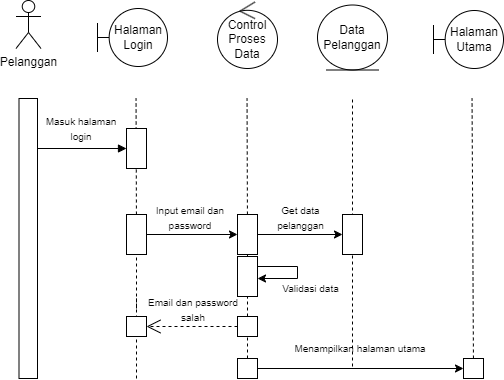

The diagram above was exported from draw.io. Its source (the exported page's mxGraphModel, read from the mxfile embedded in the PNG):
<mxGraphModel dx="794" dy="446" grid="1" gridSize="20" guides="1" tooltips="1" connect="1" arrows="1" fold="1" page="1" pageScale="1" pageWidth="850" pageHeight="1100" math="0" shadow="0">
  <root>
    <mxCell id="0" />
    <mxCell id="1" parent="0" />
    <mxCell id="r792nkjwCJHiV2jpdjXb-1" value="" style="html=1;points=[[0,0,0,0,5],[0,1,0,0,-5],[1,0,0,0,5],[1,1,0,0,-5]];perimeter=orthogonalPerimeter;outlineConnect=0;targetShapes=umlLifeline;portConstraint=eastwest;newEdgeStyle={&quot;curved&quot;:0,&quot;rounded&quot;:0};" vertex="1" parent="1">
      <mxGeometry x="281.5" y="360" width="18.5" height="280" as="geometry" />
    </mxCell>
    <mxCell id="r792nkjwCJHiV2jpdjXb-2" value="Pelanggan" style="shape=umlActor;verticalLabelPosition=bottom;verticalAlign=top;html=1;" vertex="1" parent="1">
      <mxGeometry x="278.5" y="262" width="25" height="48" as="geometry" />
    </mxCell>
    <mxCell id="r792nkjwCJHiV2jpdjXb-5" value="Halaman Login" style="shape=umlBoundary;whiteSpace=wrap;html=1;" vertex="1" parent="1">
      <mxGeometry x="360" y="270" width="70" height="58" as="geometry" />
    </mxCell>
    <mxCell id="r792nkjwCJHiV2jpdjXb-6" value="Control Proses Data" style="ellipse;shape=umlControl;whiteSpace=wrap;html=1;" vertex="1" parent="1">
      <mxGeometry x="480" y="263.5" width="60" height="66.5" as="geometry" />
    </mxCell>
    <mxCell id="r792nkjwCJHiV2jpdjXb-7" value="Data Pelanggan" style="ellipse;shape=umlEntity;whiteSpace=wrap;html=1;" vertex="1" parent="1">
      <mxGeometry x="580" y="266.5" width="70" height="65" as="geometry" />
    </mxCell>
    <mxCell id="r792nkjwCJHiV2jpdjXb-8" value="" style="html=1;verticalAlign=bottom;endArrow=block;curved=0;rounded=0;entryX=0.5;entryY=1;entryDx=0;entryDy=0;" edge="1" parent="1" source="r792nkjwCJHiV2jpdjXb-1" target="r792nkjwCJHiV2jpdjXb-12">
      <mxGeometry width="80" relative="1" as="geometry">
        <mxPoint x="300.0000000000001" y="380" as="sourcePoint" />
        <mxPoint x="370" y="410" as="targetPoint" />
      </mxGeometry>
    </mxCell>
    <mxCell id="r792nkjwCJHiV2jpdjXb-11" value="" style="endArrow=none;dashed=1;html=1;rounded=0;" edge="1" parent="1" source="r792nkjwCJHiV2jpdjXb-14">
      <mxGeometry width="50" height="50" relative="1" as="geometry">
        <mxPoint x="399" y="620" as="sourcePoint" />
        <mxPoint x="398.55" y="360" as="targetPoint" />
      </mxGeometry>
    </mxCell>
    <mxCell id="r792nkjwCJHiV2jpdjXb-12" value="" style="rounded=0;whiteSpace=wrap;html=1;rotation=90;" vertex="1" parent="1">
      <mxGeometry x="379" y="400" width="40" height="20" as="geometry" />
    </mxCell>
    <mxCell id="r792nkjwCJHiV2jpdjXb-15" value="" style="endArrow=none;dashed=1;html=1;rounded=0;" edge="1" parent="1" target="r792nkjwCJHiV2jpdjXb-14">
      <mxGeometry width="50" height="50" relative="1" as="geometry">
        <mxPoint x="399" y="570" as="sourcePoint" />
        <mxPoint x="398.55" y="360" as="targetPoint" />
      </mxGeometry>
    </mxCell>
    <mxCell id="r792nkjwCJHiV2jpdjXb-14" value="" style="rounded=0;whiteSpace=wrap;html=1;rotation=90;" vertex="1" parent="1">
      <mxGeometry x="379" y="486" width="40" height="20" as="geometry" />
    </mxCell>
    <mxCell id="r792nkjwCJHiV2jpdjXb-18" value="" style="endArrow=none;dashed=1;html=1;rounded=0;" edge="1" parent="1">
      <mxGeometry width="50" height="50" relative="1" as="geometry">
        <mxPoint x="399" y="640" as="sourcePoint" />
        <mxPoint x="399" y="560" as="targetPoint" />
      </mxGeometry>
    </mxCell>
    <mxCell id="r792nkjwCJHiV2jpdjXb-19" value="&lt;font style=&quot;font-size: 10px;&quot;&gt;Masuk halaman login&lt;/font&gt;" style="text;html=1;align=center;verticalAlign=middle;whiteSpace=wrap;rounded=0;" vertex="1" parent="1">
      <mxGeometry x="303.5" y="380" width="80" height="20" as="geometry" />
    </mxCell>
    <mxCell id="r792nkjwCJHiV2jpdjXb-20" value="" style="endArrow=none;dashed=1;html=1;rounded=0;" edge="1" parent="1" source="r792nkjwCJHiV2jpdjXb-22">
      <mxGeometry width="50" height="50" relative="1" as="geometry">
        <mxPoint x="510" y="620" as="sourcePoint" />
        <mxPoint x="509.55" y="360" as="targetPoint" />
      </mxGeometry>
    </mxCell>
    <mxCell id="r792nkjwCJHiV2jpdjXb-21" value="" style="endArrow=none;dashed=1;html=1;rounded=0;" edge="1" parent="1">
      <mxGeometry width="50" height="50" relative="1" as="geometry">
        <mxPoint x="615" y="628" as="sourcePoint" />
        <mxPoint x="615" y="360" as="targetPoint" />
      </mxGeometry>
    </mxCell>
    <mxCell id="r792nkjwCJHiV2jpdjXb-23" value="" style="endArrow=none;dashed=1;html=1;rounded=0;" edge="1" parent="1" source="r792nkjwCJHiV2jpdjXb-31" target="r792nkjwCJHiV2jpdjXb-22">
      <mxGeometry width="50" height="50" relative="1" as="geometry">
        <mxPoint x="510" y="620" as="sourcePoint" />
        <mxPoint x="509.55" y="360" as="targetPoint" />
      </mxGeometry>
    </mxCell>
    <mxCell id="r792nkjwCJHiV2jpdjXb-29" style="edgeStyle=orthogonalEdgeStyle;rounded=0;orthogonalLoop=1;jettySize=auto;html=1;entryX=0.5;entryY=1;entryDx=0;entryDy=0;" edge="1" parent="1" source="r792nkjwCJHiV2jpdjXb-22" target="r792nkjwCJHiV2jpdjXb-28">
      <mxGeometry relative="1" as="geometry" />
    </mxCell>
    <mxCell id="r792nkjwCJHiV2jpdjXb-22" value="" style="rounded=0;whiteSpace=wrap;html=1;rotation=90;" vertex="1" parent="1">
      <mxGeometry x="490" y="486" width="40" height="20" as="geometry" />
    </mxCell>
    <mxCell id="r792nkjwCJHiV2jpdjXb-24" value="" style="endArrow=classic;html=1;rounded=0;exitX=0.5;exitY=0;exitDx=0;exitDy=0;entryX=0.5;entryY=1;entryDx=0;entryDy=0;" edge="1" parent="1" source="r792nkjwCJHiV2jpdjXb-14" target="r792nkjwCJHiV2jpdjXb-22">
      <mxGeometry width="50" height="50" relative="1" as="geometry">
        <mxPoint x="380" y="510" as="sourcePoint" />
        <mxPoint x="430" y="460" as="targetPoint" />
      </mxGeometry>
    </mxCell>
    <mxCell id="r792nkjwCJHiV2jpdjXb-25" value="&lt;font style=&quot;font-size: 10px;&quot;&gt;Input email dan password&lt;/font&gt;" style="text;html=1;align=center;verticalAlign=middle;whiteSpace=wrap;rounded=0;" vertex="1" parent="1">
      <mxGeometry x="403" y="469" width="100" height="20" as="geometry" />
    </mxCell>
    <mxCell id="r792nkjwCJHiV2jpdjXb-26" value="Halaman Utama" style="shape=umlBoundary;whiteSpace=wrap;html=1;" vertex="1" parent="1">
      <mxGeometry x="696" y="272" width="70" height="58" as="geometry" />
    </mxCell>
    <mxCell id="r792nkjwCJHiV2jpdjXb-27" value="" style="endArrow=none;dashed=1;html=1;rounded=0;" edge="1" parent="1" source="r792nkjwCJHiV2jpdjXb-57">
      <mxGeometry width="50" height="50" relative="1" as="geometry">
        <mxPoint x="735" y="640" as="sourcePoint" />
        <mxPoint x="734.55" y="360" as="targetPoint" />
      </mxGeometry>
    </mxCell>
    <mxCell id="r792nkjwCJHiV2jpdjXb-28" value="" style="rounded=0;whiteSpace=wrap;html=1;rotation=90;" vertex="1" parent="1">
      <mxGeometry x="595" y="486" width="40" height="20" as="geometry" />
    </mxCell>
    <mxCell id="r792nkjwCJHiV2jpdjXb-30" value="&lt;font style=&quot;font-size: 10px;&quot;&gt;Get data pelanggan&lt;/font&gt;" style="text;html=1;align=center;verticalAlign=middle;whiteSpace=wrap;rounded=0;" vertex="1" parent="1">
      <mxGeometry x="525" y="473.5" width="77" height="11" as="geometry" />
    </mxCell>
    <mxCell id="r792nkjwCJHiV2jpdjXb-34" value="" style="endArrow=none;dashed=1;html=1;rounded=0;" edge="1" parent="1" source="r792nkjwCJHiV2jpdjXb-48" target="r792nkjwCJHiV2jpdjXb-31">
      <mxGeometry width="50" height="50" relative="1" as="geometry">
        <mxPoint x="510" y="620" as="sourcePoint" />
        <mxPoint x="510" y="516" as="targetPoint" />
      </mxGeometry>
    </mxCell>
    <mxCell id="r792nkjwCJHiV2jpdjXb-31" value="" style="rounded=0;whiteSpace=wrap;html=1;rotation=90;" vertex="1" parent="1">
      <mxGeometry x="490" y="528" width="40" height="20" as="geometry" />
    </mxCell>
    <mxCell id="r792nkjwCJHiV2jpdjXb-44" value="" style="endArrow=none;html=1;rounded=0;exitX=0.25;exitY=0;exitDx=0;exitDy=0;" edge="1" parent="1" source="r792nkjwCJHiV2jpdjXb-31">
      <mxGeometry width="50" height="50" relative="1" as="geometry">
        <mxPoint x="500" y="570" as="sourcePoint" />
        <mxPoint x="560" y="528" as="targetPoint" />
      </mxGeometry>
    </mxCell>
    <mxCell id="r792nkjwCJHiV2jpdjXb-45" value="" style="endArrow=none;html=1;rounded=0;" edge="1" parent="1">
      <mxGeometry width="50" height="50" relative="1" as="geometry">
        <mxPoint x="560" y="540" as="sourcePoint" />
        <mxPoint x="560" y="528" as="targetPoint" />
      </mxGeometry>
    </mxCell>
    <mxCell id="r792nkjwCJHiV2jpdjXb-46" value="" style="endArrow=classic;html=1;rounded=0;entryX=0.55;entryY=0;entryDx=0;entryDy=0;entryPerimeter=0;" edge="1" parent="1" target="r792nkjwCJHiV2jpdjXb-31">
      <mxGeometry width="50" height="50" relative="1" as="geometry">
        <mxPoint x="560" y="540" as="sourcePoint" />
        <mxPoint x="570" y="520" as="targetPoint" />
      </mxGeometry>
    </mxCell>
    <mxCell id="r792nkjwCJHiV2jpdjXb-47" value="&lt;span style=&quot;font-size: 10px;&quot;&gt;Validasi data&lt;/span&gt;" style="text;html=1;align=center;verticalAlign=middle;whiteSpace=wrap;rounded=0;" vertex="1" parent="1">
      <mxGeometry x="540" y="540" width="66.5" height="20" as="geometry" />
    </mxCell>
    <mxCell id="r792nkjwCJHiV2jpdjXb-49" value="" style="endArrow=none;dashed=1;html=1;rounded=0;" edge="1" parent="1" source="r792nkjwCJHiV2jpdjXb-55" target="r792nkjwCJHiV2jpdjXb-48">
      <mxGeometry width="50" height="50" relative="1" as="geometry">
        <mxPoint x="510" y="640" as="sourcePoint" />
        <mxPoint x="510" y="558" as="targetPoint" />
      </mxGeometry>
    </mxCell>
    <mxCell id="r792nkjwCJHiV2jpdjXb-48" value="" style="whiteSpace=wrap;html=1;aspect=fixed;" vertex="1" parent="1">
      <mxGeometry x="500" y="578" width="20" height="20" as="geometry" />
    </mxCell>
    <mxCell id="r792nkjwCJHiV2jpdjXb-52" value="" style="whiteSpace=wrap;html=1;aspect=fixed;" vertex="1" parent="1">
      <mxGeometry x="389" y="578" width="20" height="20" as="geometry" />
    </mxCell>
    <mxCell id="r792nkjwCJHiV2jpdjXb-54" value="&lt;font style=&quot;font-size: 10px;&quot;&gt;Email dan password salah&lt;/font&gt;" style="text;html=1;align=center;verticalAlign=middle;whiteSpace=wrap;rounded=0;" vertex="1" parent="1">
      <mxGeometry x="406" y="561" width="100" height="20" as="geometry" />
    </mxCell>
    <mxCell id="r792nkjwCJHiV2jpdjXb-56" value="" style="endArrow=none;dashed=1;html=1;rounded=0;" edge="1" parent="1" target="r792nkjwCJHiV2jpdjXb-55">
      <mxGeometry width="50" height="50" relative="1" as="geometry">
        <mxPoint x="510" y="640" as="sourcePoint" />
        <mxPoint x="510" y="598" as="targetPoint" />
      </mxGeometry>
    </mxCell>
    <mxCell id="r792nkjwCJHiV2jpdjXb-59" style="edgeStyle=orthogonalEdgeStyle;rounded=0;orthogonalLoop=1;jettySize=auto;html=1;entryX=0;entryY=0.5;entryDx=0;entryDy=0;" edge="1" parent="1" source="r792nkjwCJHiV2jpdjXb-55" target="r792nkjwCJHiV2jpdjXb-57">
      <mxGeometry relative="1" as="geometry" />
    </mxCell>
    <mxCell id="r792nkjwCJHiV2jpdjXb-55" value="" style="whiteSpace=wrap;html=1;aspect=fixed;" vertex="1" parent="1">
      <mxGeometry x="500" y="620" width="20" height="20" as="geometry" />
    </mxCell>
    <mxCell id="r792nkjwCJHiV2jpdjXb-58" value="" style="endArrow=none;dashed=1;html=1;rounded=0;" edge="1" parent="1" target="r792nkjwCJHiV2jpdjXb-57">
      <mxGeometry width="50" height="50" relative="1" as="geometry">
        <mxPoint x="735" y="640" as="sourcePoint" />
        <mxPoint x="734.55" y="360" as="targetPoint" />
      </mxGeometry>
    </mxCell>
    <mxCell id="r792nkjwCJHiV2jpdjXb-57" value="" style="whiteSpace=wrap;html=1;aspect=fixed;" vertex="1" parent="1">
      <mxGeometry x="726" y="620" width="20" height="20" as="geometry" />
    </mxCell>
    <mxCell id="r792nkjwCJHiV2jpdjXb-62" value="&lt;font style=&quot;font-size: 10px;&quot;&gt;Menampilkan halaman utama&lt;/font&gt;" style="text;html=1;align=center;verticalAlign=middle;whiteSpace=wrap;rounded=0;" vertex="1" parent="1">
      <mxGeometry x="520" y="600" width="206" height="20" as="geometry" />
    </mxCell>
    <mxCell id="r792nkjwCJHiV2jpdjXb-66" value="" style="endArrow=open;endSize=12;dashed=1;html=1;rounded=0;exitX=0;exitY=0.5;exitDx=0;exitDy=0;entryX=1;entryY=0.5;entryDx=0;entryDy=0;" edge="1" parent="1" source="r792nkjwCJHiV2jpdjXb-48" target="r792nkjwCJHiV2jpdjXb-52">
      <mxGeometry width="160" relative="1" as="geometry">
        <mxPoint x="460" y="580" as="sourcePoint" />
        <mxPoint x="620" y="580" as="targetPoint" />
      </mxGeometry>
    </mxCell>
  </root>
</mxGraphModel>